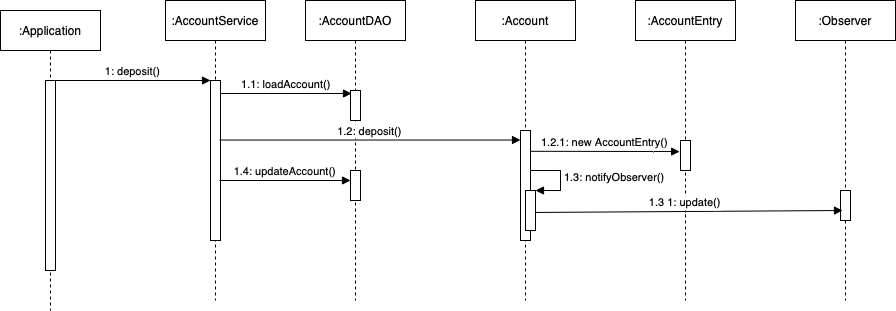

The diagram above was exported from draw.io. Its source (the exported page's mxGraphModel, read from the mxfile embedded in the PNG):
<mxGraphModel dx="657" dy="401" grid="1" gridSize="10" guides="1" tooltips="1" connect="1" arrows="1" fold="1" page="1" pageScale="1" pageWidth="850" pageHeight="1100" math="0" shadow="0">
  <root>
    <mxCell id="0" />
    <mxCell id="1" parent="0" />
    <mxCell id="3cHLsBM26UWEqZhco0bV-15" value=":Application" style="shape=umlLifeline;perimeter=lifelinePerimeter;container=1;collapsible=0;recursiveResize=0;rounded=0;shadow=0;strokeWidth=1;" vertex="1" parent="1">
      <mxGeometry x="45" y="100" width="100" height="300" as="geometry" />
    </mxCell>
    <mxCell id="3cHLsBM26UWEqZhco0bV-16" value="" style="points=[];perimeter=orthogonalPerimeter;rounded=0;shadow=0;strokeWidth=1;" vertex="1" parent="3cHLsBM26UWEqZhco0bV-15">
      <mxGeometry x="45" y="70" width="10" height="190" as="geometry" />
    </mxCell>
    <mxCell id="3cHLsBM26UWEqZhco0bV-17" value=":AccountService" style="shape=umlLifeline;perimeter=lifelinePerimeter;container=1;collapsible=0;recursiveResize=0;rounded=0;shadow=0;strokeWidth=1;" vertex="1" parent="1">
      <mxGeometry x="210" y="90" width="100" height="300" as="geometry" />
    </mxCell>
    <mxCell id="3cHLsBM26UWEqZhco0bV-18" value="" style="points=[];perimeter=orthogonalPerimeter;rounded=0;shadow=0;strokeWidth=1;" vertex="1" parent="3cHLsBM26UWEqZhco0bV-17">
      <mxGeometry x="45" y="80" width="10" height="160" as="geometry" />
    </mxCell>
    <mxCell id="3cHLsBM26UWEqZhco0bV-19" value="1: deposit()" style="verticalAlign=bottom;endArrow=block;entryX=0;entryY=0;shadow=0;strokeWidth=1;" edge="1" parent="1" source="3cHLsBM26UWEqZhco0bV-16" target="3cHLsBM26UWEqZhco0bV-18">
      <mxGeometry relative="1" as="geometry">
        <mxPoint x="200" y="180" as="sourcePoint" />
      </mxGeometry>
    </mxCell>
    <mxCell id="3cHLsBM26UWEqZhco0bV-20" value=":Account" style="shape=umlLifeline;perimeter=lifelinePerimeter;container=1;collapsible=0;recursiveResize=0;rounded=0;shadow=0;strokeWidth=1;" vertex="1" parent="1">
      <mxGeometry x="520" y="90" width="100" height="300" as="geometry" />
    </mxCell>
    <mxCell id="3cHLsBM26UWEqZhco0bV-21" value="" style="points=[];perimeter=orthogonalPerimeter;rounded=0;shadow=0;strokeWidth=1;" vertex="1" parent="3cHLsBM26UWEqZhco0bV-20">
      <mxGeometry x="45" y="130" width="10" height="110" as="geometry" />
    </mxCell>
    <mxCell id="3cHLsBM26UWEqZhco0bV-26" value=":AccountEntry" style="shape=umlLifeline;perimeter=lifelinePerimeter;container=1;collapsible=0;recursiveResize=0;rounded=0;shadow=0;strokeWidth=1;" vertex="1" parent="1">
      <mxGeometry x="680" y="90" width="100" height="300" as="geometry" />
    </mxCell>
    <mxCell id="3cHLsBM26UWEqZhco0bV-27" value="" style="points=[];perimeter=orthogonalPerimeter;rounded=0;shadow=0;strokeWidth=1;" vertex="1" parent="3cHLsBM26UWEqZhco0bV-26">
      <mxGeometry x="45" y="140" width="10" height="30" as="geometry" />
    </mxCell>
    <mxCell id="3cHLsBM26UWEqZhco0bV-29" value=":AccountDAO" style="shape=umlLifeline;perimeter=lifelinePerimeter;container=1;collapsible=0;recursiveResize=0;rounded=0;shadow=0;strokeWidth=1;" vertex="1" parent="1">
      <mxGeometry x="350" y="90" width="100" height="300" as="geometry" />
    </mxCell>
    <mxCell id="3cHLsBM26UWEqZhco0bV-30" value="" style="points=[];perimeter=orthogonalPerimeter;rounded=0;shadow=0;strokeWidth=1;" vertex="1" parent="3cHLsBM26UWEqZhco0bV-29">
      <mxGeometry x="45" y="90" width="10" height="30" as="geometry" />
    </mxCell>
    <mxCell id="3cHLsBM26UWEqZhco0bV-41" value="" style="points=[];perimeter=orthogonalPerimeter;rounded=0;shadow=0;strokeWidth=1;" vertex="1" parent="3cHLsBM26UWEqZhco0bV-29">
      <mxGeometry x="45" y="170" width="10" height="30" as="geometry" />
    </mxCell>
    <mxCell id="3cHLsBM26UWEqZhco0bV-31" value="1.1: loadAccount()" style="verticalAlign=bottom;endArrow=block;shadow=0;strokeWidth=1;entryX=0.1;entryY=0.1;entryDx=0;entryDy=0;entryPerimeter=0;" edge="1" parent="1" source="3cHLsBM26UWEqZhco0bV-18" target="3cHLsBM26UWEqZhco0bV-30">
      <mxGeometry relative="1" as="geometry">
        <mxPoint x="270" y="183" as="sourcePoint" />
        <mxPoint x="395" y="200" as="targetPoint" />
      </mxGeometry>
    </mxCell>
    <mxCell id="3cHLsBM26UWEqZhco0bV-33" value="1.2: deposit()" style="verticalAlign=bottom;endArrow=block;shadow=0;strokeWidth=1;exitX=0.904;exitY=0.372;exitDx=0;exitDy=0;exitPerimeter=0;" edge="1" parent="1" source="3cHLsBM26UWEqZhco0bV-18" target="3cHLsBM26UWEqZhco0bV-21">
      <mxGeometry relative="1" as="geometry">
        <mxPoint x="270" y="230" as="sourcePoint" />
        <mxPoint x="415" y="230.0000000000001" as="targetPoint" />
      </mxGeometry>
    </mxCell>
    <mxCell id="3cHLsBM26UWEqZhco0bV-37" value=":Observer" style="shape=umlLifeline;perimeter=lifelinePerimeter;container=1;collapsible=0;recursiveResize=0;rounded=0;shadow=0;strokeWidth=1;" vertex="1" parent="1">
      <mxGeometry x="840" y="90" width="100" height="300" as="geometry" />
    </mxCell>
    <mxCell id="3cHLsBM26UWEqZhco0bV-38" value="" style="points=[];perimeter=orthogonalPerimeter;rounded=0;shadow=0;strokeWidth=1;" vertex="1" parent="3cHLsBM26UWEqZhco0bV-37">
      <mxGeometry x="45" y="190" width="10" height="30" as="geometry" />
    </mxCell>
    <mxCell id="3cHLsBM26UWEqZhco0bV-23" value="1.2.1: new AccountEntry()" style="verticalAlign=bottom;endArrow=block;shadow=0;strokeWidth=1;exitX=0.956;exitY=0.189;exitDx=0;exitDy=0;exitPerimeter=0;entryX=-0.089;entryY=0.37;entryDx=0;entryDy=0;entryPerimeter=0;" edge="1" parent="1" source="3cHLsBM26UWEqZhco0bV-21" target="3cHLsBM26UWEqZhco0bV-27">
      <mxGeometry relative="1" as="geometry">
        <mxPoint x="573" y="241.00000000000006" as="sourcePoint" />
        <mxPoint x="720" y="241" as="targetPoint" />
      </mxGeometry>
    </mxCell>
    <mxCell id="3cHLsBM26UWEqZhco0bV-42" value="1.4: updateAccount()" style="verticalAlign=bottom;endArrow=block;shadow=0;strokeWidth=1;entryX=0.1;entryY=0.1;entryDx=0;entryDy=0;entryPerimeter=0;" edge="1" parent="1">
      <mxGeometry relative="1" as="geometry">
        <mxPoint x="264.0000000000001" y="270" as="sourcePoint" />
        <mxPoint x="395" y="270" as="targetPoint" />
      </mxGeometry>
    </mxCell>
    <mxCell id="3cHLsBM26UWEqZhco0bV-32" value="1.3 1: update()" style="verticalAlign=bottom;endArrow=block;shadow=0;strokeWidth=1;exitX=1.3;exitY=0.506;exitDx=0;exitDy=0;exitPerimeter=0;entryX=-0.1;entryY=0.36;entryDx=0;entryDy=0;entryPerimeter=0;" edge="1" parent="1">
      <mxGeometry relative="1" as="geometry">
        <mxPoint x="573" y="302.00000000000006" as="sourcePoint" />
        <mxPoint x="887" y="300" as="targetPoint" />
      </mxGeometry>
    </mxCell>
    <mxCell id="3cHLsBM26UWEqZhco0bV-45" value="" style="html=1;points=[];perimeter=orthogonalPerimeter;" vertex="1" parent="1">
      <mxGeometry x="570" y="280" width="10" height="40" as="geometry" />
    </mxCell>
    <mxCell id="3cHLsBM26UWEqZhco0bV-46" value="1.3: notifyObserver()" style="edgeStyle=orthogonalEdgeStyle;html=1;align=left;spacingLeft=2;endArrow=block;rounded=0;entryX=1;entryY=0;" edge="1" target="3cHLsBM26UWEqZhco0bV-45" parent="1">
      <mxGeometry relative="1" as="geometry">
        <mxPoint x="575" y="260" as="sourcePoint" />
        <Array as="points">
          <mxPoint x="605" y="260" />
        </Array>
      </mxGeometry>
    </mxCell>
  </root>
</mxGraphModel>